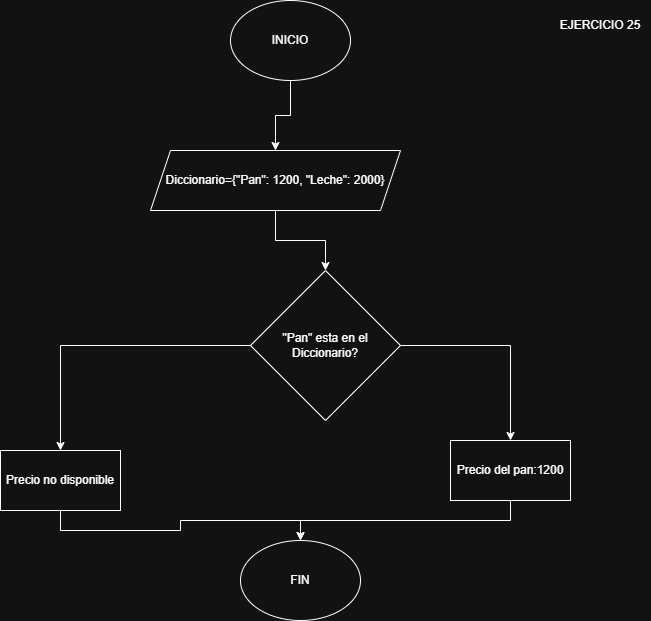

The diagram above was exported from draw.io. Its source (the exported page's mxGraphModel, read from the mxfile embedded in the PNG):
<mxGraphModel dx="872" dy="473" grid="1" gridSize="10" guides="1" tooltips="1" connect="1" arrows="1" fold="1" page="1" pageScale="1" pageWidth="827" pageHeight="1169" math="0" shadow="0">
  <root>
    <mxCell id="0" />
    <mxCell id="1" parent="0" />
    <mxCell id="YovwKjW9uEVoR-TplzjA-1" value="EJERCICIO 25" style="text;html=1;align=center;verticalAlign=middle;whiteSpace=wrap;rounded=0;" vertex="1" parent="1">
      <mxGeometry x="640" y="60" width="100" height="30" as="geometry" />
    </mxCell>
    <mxCell id="ikHSthivNzcOfmvfJElG-3" style="edgeStyle=orthogonalEdgeStyle;rounded=0;orthogonalLoop=1;jettySize=auto;html=1;exitX=0.5;exitY=1;exitDx=0;exitDy=0;entryX=0.5;entryY=0;entryDx=0;entryDy=0;" edge="1" parent="1" source="ikHSthivNzcOfmvfJElG-1" target="ikHSthivNzcOfmvfJElG-2">
      <mxGeometry relative="1" as="geometry" />
    </mxCell>
    <mxCell id="ikHSthivNzcOfmvfJElG-1" value="INICIO" style="ellipse;whiteSpace=wrap;html=1;" vertex="1" parent="1">
      <mxGeometry x="320" y="50" width="120" height="80" as="geometry" />
    </mxCell>
    <mxCell id="LQ29TEpGC_JwTlLGFUxM-2" style="edgeStyle=orthogonalEdgeStyle;rounded=0;orthogonalLoop=1;jettySize=auto;html=1;exitX=0.5;exitY=1;exitDx=0;exitDy=0;" edge="1" parent="1" source="ikHSthivNzcOfmvfJElG-2" target="LQ29TEpGC_JwTlLGFUxM-1">
      <mxGeometry relative="1" as="geometry" />
    </mxCell>
    <mxCell id="ikHSthivNzcOfmvfJElG-2" value="Diccionario={&quot;Pan&quot;: 1200, &quot;Leche&quot;: 2000}" style="shape=parallelogram;perimeter=parallelogramPerimeter;whiteSpace=wrap;html=1;fixedSize=1;" vertex="1" parent="1">
      <mxGeometry x="240" y="200" width="250" height="60" as="geometry" />
    </mxCell>
    <mxCell id="LQ29TEpGC_JwTlLGFUxM-4" style="edgeStyle=orthogonalEdgeStyle;rounded=0;orthogonalLoop=1;jettySize=auto;html=1;exitX=1;exitY=0.5;exitDx=0;exitDy=0;" edge="1" parent="1" source="LQ29TEpGC_JwTlLGFUxM-1" target="LQ29TEpGC_JwTlLGFUxM-5">
      <mxGeometry relative="1" as="geometry">
        <mxPoint x="600" y="520" as="targetPoint" />
      </mxGeometry>
    </mxCell>
    <mxCell id="LQ29TEpGC_JwTlLGFUxM-6" style="edgeStyle=orthogonalEdgeStyle;rounded=0;orthogonalLoop=1;jettySize=auto;html=1;exitX=0;exitY=0.5;exitDx=0;exitDy=0;" edge="1" parent="1" source="LQ29TEpGC_JwTlLGFUxM-1" target="LQ29TEpGC_JwTlLGFUxM-7">
      <mxGeometry relative="1" as="geometry">
        <mxPoint x="150" y="530" as="targetPoint" />
      </mxGeometry>
    </mxCell>
    <mxCell id="LQ29TEpGC_JwTlLGFUxM-1" value="&quot;Pan&quot; esta en el Diccionario?" style="rhombus;whiteSpace=wrap;html=1;" vertex="1" parent="1">
      <mxGeometry x="340" y="320" width="150" height="150" as="geometry" />
    </mxCell>
    <mxCell id="LQ29TEpGC_JwTlLGFUxM-10" style="edgeStyle=orthogonalEdgeStyle;rounded=0;orthogonalLoop=1;jettySize=auto;html=1;exitX=0.5;exitY=1;exitDx=0;exitDy=0;" edge="1" parent="1" source="LQ29TEpGC_JwTlLGFUxM-5" target="LQ29TEpGC_JwTlLGFUxM-8">
      <mxGeometry relative="1" as="geometry" />
    </mxCell>
    <mxCell id="LQ29TEpGC_JwTlLGFUxM-5" value="Precio del pan:1200" style="rounded=0;whiteSpace=wrap;html=1;" vertex="1" parent="1">
      <mxGeometry x="540" y="490" width="120" height="60" as="geometry" />
    </mxCell>
    <mxCell id="LQ29TEpGC_JwTlLGFUxM-9" style="edgeStyle=orthogonalEdgeStyle;rounded=0;orthogonalLoop=1;jettySize=auto;html=1;exitX=0.5;exitY=1;exitDx=0;exitDy=0;" edge="1" parent="1" source="LQ29TEpGC_JwTlLGFUxM-7" target="LQ29TEpGC_JwTlLGFUxM-8">
      <mxGeometry relative="1" as="geometry" />
    </mxCell>
    <mxCell id="LQ29TEpGC_JwTlLGFUxM-7" value="Precio no disponible" style="rounded=0;whiteSpace=wrap;html=1;" vertex="1" parent="1">
      <mxGeometry x="90" y="500" width="120" height="60" as="geometry" />
    </mxCell>
    <mxCell id="LQ29TEpGC_JwTlLGFUxM-8" value="FIN" style="ellipse;whiteSpace=wrap;html=1;" vertex="1" parent="1">
      <mxGeometry x="330" y="590" width="120" height="80" as="geometry" />
    </mxCell>
  </root>
</mxGraphModel>